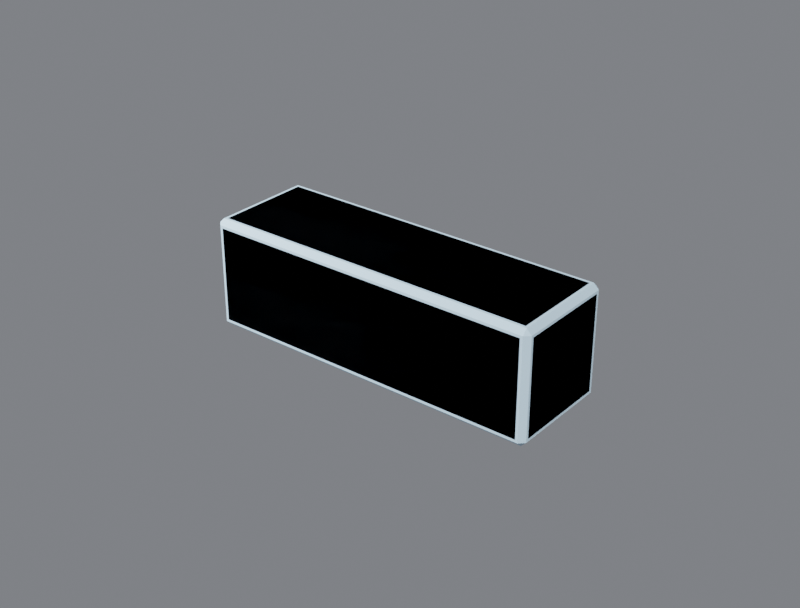 # Source: R4B_Beam3.blend  (saved by Blender 5.3.31; exported with 4.5.12 LTS)
import bpy
from mathutils import Matrix  # noqa: F401  (used for matrix-valued properties, if any)

bpy.ops.wm.read_factory_settings(use_empty=True)
scene = bpy.context.scene
scene.name = 'Scene'

# ---- collections
col_r4b_beam3 = bpy.data.collections.new('R4B_Beam3'); scene.collection.children.link(col_r4b_beam3)
col_r4b_beam3_lod1 = bpy.data.collections.new('R4B_Beam3_LOD1'); scene.collection.children.link(col_r4b_beam3_lod1)

# ---- materials (node trees are filled in below, after node groups)
mat_r4p_base = bpy.data.materials.new('R4P_Base')
mat_r4p_base.diffuse_color = (0.55, 0.75, 0.9, 1.0)
mat_r4p_base.roughness = 0.85

# ---- material node trees
mat_r4p_base.use_nodes = True; mat_r4p_base.node_tree.nodes.clear()
_N = mat_r4p_base.node_tree.nodes; _L = mat_r4p_base.node_tree.links
n0 = _N.new('ShaderNodeBsdfPrincipled'); n0.name = 'Principled BSDF'; n0.location = (-200, 100)
n0.inputs[0].default_value = (0.55, 0.75, 0.9, 1.0)
n0.inputs[2].default_value = 0.85
n0.inputs[10].default_value = 0.005
n1 = _N.new('ShaderNodeOutputMaterial'); n1.name = 'Material Output'; n1.location = (200, 100)
_L.new(n0.outputs[0], n1.inputs[0])
n1.is_active_output = True

# ---- world
world_w = bpy.data.worlds.new('W'); scene.world = world_w
world_w.use_nodes = True; world_w.node_tree.nodes.clear()
_N = world_w.node_tree.nodes; _L = world_w.node_tree.links
n0 = _N.new('ShaderNodeBackground'); n0.name = 'Background'; n0.location = (-200, 100)
n0.inputs[0].default_value = (0.2, 0.21, 0.23, 1.0)
n0.inputs[1].default_value = 0.9
n1 = _N.new('ShaderNodeOutputWorld'); n1.name = 'World Output'; n1.location = (200, 100)
_L.new(n0.outputs[0], n1.inputs[0])
n1.is_active_output = True

# ---- cameras
cam_cam = bpy.data.cameras.new('Cam')
cam_cam.lens = 60.0

# ---- lights
light_key = bpy.data.lights.new('Key', 'SUN')
light_key.energy = 3.2
light_fill = bpy.data.lights.new('Fill', 'AREA')
light_fill.energy = 220.0
light_fill.size = 2.5
light_rim = bpy.data.lights.new('Rim', 'AREA')
light_rim.energy = 260.0
light_rim.size = 2.5

# ---- meshes
me_r4b_beam3 = bpy.data.meshes.new('R4B_Beam3')
me_r4b_beam3.from_pydata([(-0.26, -0.224, -0.224), (-0.224, -0.26, -0.224), (-0.224, -0.224, -0.26), (1.324, -0.26, -0.224), (1.324, -0.224, -0.26), (1.36, -0.224, -0.224), (1.36, 0.224, -0.224), (1.324, 0.224, -0.26), (1.324, 0.26, -0.224), (-0.224, 0.26, -0.224), (-0.224, 0.224, -0.26), (-0.26, 0.224, -0.224), (-0.26, -0.224, 0.224), (-0.224, -0.26, 0.224), (-0.224, -0.224, 0.26), (1.324, -0.26, 0.224), (1.324, -0.224, 0.26), (1.36, -0.224, 0.224), (1.36, 0.224, 0.224), (1.324, 0.224, 0.26), (1.324, 0.26, 0.224), (-0.224, 0.26, 0.224), (-0.224, 0.224, 0.26), (-0.26, 0.224, 0.224)], [], [(2, 1, 0), (2, 4, 3, 1), (4, 5, 3), (4, 7, 6, 5), (7, 8, 6), (7, 10, 9, 8), (10, 11, 9), (10, 2, 0, 11), (12, 13, 14), (13, 15, 16, 14), (15, 17, 16), (17, 18, 19, 16), (18, 20, 19), (20, 21, 22, 19), (21, 23, 22), (23, 12, 14, 22), (1, 3, 15, 13), (5, 6, 18, 17), (8, 9, 21, 20), (11, 0, 12, 23), (0, 1, 13, 12), (3, 5, 17, 15), (6, 8, 20, 18), (9, 11, 23, 21), (10, 7, 4, 2), (14, 16, 19, 22)])
me_r4b_beam3.polygons.foreach_set('use_smooth', [True] * 26)
_k = set([(0, 1), (0, 2), (0, 11), (0, 12), (1, 2), (1, 3), (1, 13), (2, 4), (2, 10), (3, 4), (3, 5), (3, 15), (4, 5), (4, 7), (5, 6), (5, 17), (6, 7), (6, 8), (6, 18), (7, 8), (7, 10), (8, 9), (8, 20), (9, 10), (9, 11), (9, 21), (10, 11), (11, 23), (12, 13), (12, 14), (12, 23), (13, 14), (13, 15), (14, 16), (14, 22), (15, 16), (15, 17), (16, 17), (16, 19), (17, 18), (18, 19), (18, 20), (19, 20), (19, 22), (20, 21), (21, 22), (21, 23), (22, 23)])
me_r4b_beam3.attributes.new('sharp_edge', 'BOOLEAN', 'EDGE').data.foreach_set('value', [ (min(e.vertices), max(e.vertices)) in _k for e in me_r4b_beam3.edges])
_uv = me_r4b_beam3.uv_layers.new(name='UVMap')
_uv.uv.foreach_set('vector', [0.06923, 0.06923, 0.06923, 0.0, 0.0, 0.06923, 0.06923, 0.0, 3.046, 0.0, 3.046, 0.06923, 0.06923, 0.06923, 3.046, 0.06923, 3.115, 0.06923, 3.046, 0.0, 0.06923, 0.0, 0.9308, 0.0, 0.9308, 0.06923, 0.06923, 0.06923, 3.046, 0.9308, 3.046, 1.0, 3.115, 0.9308, 3.046, 0.0, 0.06923, 0.0, 0.06923, 0.06923, 3.046, 0.06923, 0.06923, 0.9308, 0.0, 0.9308, 0.06923, 1.0, 0.9308, 0.0, 0.06923, 0.0, 0.06923, 0.06923, 0.9308, 0.06923, 0.0, 0.06923, 0.06923, 0.0, 0.06923, 0.06923, 0.06923, 0.9308, 3.046, 0.9308, 3.046, 1.0, 0.06923, 1.0, 3.046, 0.0, 3.115, 0.06923, 3.046, 0.06923, 0.06923, 0.9308, 0.9308, 0.9308, 0.9308, 1.0, 0.06923, 1.0, 3.115, 0.9308, 3.046, 1.0, 3.046, 0.9308, 3.046, 0.9308, 0.06923, 0.9308, 0.06923, 1.0, 3.046, 1.0, 0.06923, 1.0, 0.0, 0.9308, 0.06923, 0.9308, 0.9308, 0.9308, 0.06923, 0.9308, 0.06923, 1.0, 0.9308, 1.0, 0.06923, 0.06923, 3.046, 0.06923, 3.046, 0.9308, 0.06923, 0.9308, 0.06923, 0.06923, 0.9308, 0.06923, 0.9308, 0.9308, 0.06923, 0.9308, 3.046, 0.06923, 0.06923, 0.06923, 0.06923, 0.9308, 3.046, 0.9308, 0.9308, 0.06923, 0.06923, 0.06923, 0.06923, 0.9308, 0.9308, 0.9308, 0.06923, 0.06923, 0.0, 0.06923, 0.0, 0.9308, 0.06923, 0.9308, 0.0, 0.06923, 0.06923, 0.06923, 0.06923, 0.9308, 0.0, 0.9308, 0.9308, 0.06923, 1.0, 0.06923, 1.0, 0.9308, 0.9308, 0.9308, 1.0, 0.06923, 0.9308, 0.06923, 0.9308, 0.9308, 1.0, 0.9308, 0.06923, 0.9308, 3.046, 0.9308, 3.046, 0.06923, 0.06923, 0.06923, 0.06923, 0.06923, 3.046, 0.06923, 3.046, 0.9308, 0.06923, 0.9308])
me_r4b_beam3.materials.append(mat_r4p_base)
me_r4b_beam3.update()
me_r4b_beam3.normals_split_custom_set([tuple(v) for v in zip(*[iter([-0.4083, -0.4083, -0.8165, -0.4083, -0.4083, -0.8165, -0.4083, -0.4083, -0.8165, 0.0, -0.7071, -0.7071, 0.0, -0.7071, -0.7071, 0.0, -0.7071, -0.7071, 0.0, -0.7071, -0.7071, 0.4083, -0.4083, -0.8165, 0.4083, -0.4083, -0.8165, 0.4083, -0.4083, -0.8165, 0.7071, 0.0, -0.7071, 0.7071, 0.0, -0.7071, 0.7071, 0.0, -0.7071, 0.7071, 0.0, -0.7071, 0.4083, 0.4083, -0.8165, 0.4083, 0.4083, -0.8165, 0.4083, 0.4083, -0.8165, 0.0, 0.7071, -0.7071, 0.0, 0.7071, -0.7071, 0.0, 0.7071, -0.7071, 0.0, 0.7071, -0.7071, -0.4083, 0.4083, -0.8165, -0.4083, 0.4083, -0.8165, -0.4083, 0.4083, -0.8165, -0.7071, 0.0, -0.7071, -0.7071, 0.0, -0.7071, -0.7071, 0.0, -0.7071, -0.7071, 0.0, -0.7071, -0.4083, -0.4083, 0.8165, -0.4083, -0.4083, 0.8165, -0.4083, -0.4083, 0.8165, 0.0, -0.7071, 0.7071, 0.0, -0.7071, 0.7071, 0.0, -0.7071, 0.7071, 0.0, -0.7071, 0.7071, 0.4083, -0.4083, 0.8165, 0.4083, -0.4083, 0.8165, 0.4083, -0.4083, 0.8165, 0.7071, 0.0, 0.7071, 0.7071, 0.0, 0.7071, 0.7071, 0.0, 0.7071, 0.7071, 0.0, 0.7071, 0.4083, 0.4083, 0.8165, 0.4083, 0.4083, 0.8165, 0.4083, 0.4083, 0.8165, 0.0, 0.7071, 0.7071, 0.0, 0.7071, 0.7071, 0.0, 0.7071, 0.7071, 0.0, 0.7071, 0.7071, -0.4083, 0.4083, 0.8165, -0.4083, 0.4083, 0.8165, -0.4083, 0.4083, 0.8165, -0.7071, 0.0, 0.7071, -0.7071, 0.0, 0.7071, -0.7071, 0.0, 0.7071, -0.7071, 0.0, 0.7071, 0.0, -1.0, 0.0, 0.0, -1.0, 0.0, 0.0, -1.0, 0.0, 0.0, -1.0, 0.0, 1.0, 0.0, 0.0, 1.0, 0.0, 0.0, 1.0, 0.0, 0.0, 1.0, 0.0, 0.0, 0.0, 1.0, 0.0, 0.0, 1.0, 0.0, 0.0, 1.0, 0.0, 0.0, 1.0, 0.0, -1.0, 0.0, 0.0, -1.0, 0.0, 0.0, -1.0, 0.0, 0.0, -1.0, 0.0, 0.0, -0.7071, -0.7071, 0.0, -0.7071, -0.7071, 0.0, -0.7071, -0.7071, 0.0, -0.7071, -0.7071, 0.0, 0.7071, -0.7071, 0.0, 0.7071, -0.7071, 0.0, 0.7071, -0.7071, 0.0, 0.7071, -0.7071, 0.0, 0.7071, 0.7071, 0.0, 0.7071, 0.7071, 0.0, 0.7071, 0.7071, 0.0, 0.7071, 0.7071, 0.0, -0.7071, 0.7071, 0.0, -0.7071, 0.7071, 0.0, -0.7071, 0.7071, 0.0, -0.7071, 0.7071, 0.0, 0.0, 0.0, -1.0, 0.0, 0.0, -1.0, 0.0, 0.0, -1.0, 0.0, 0.0, -1.0, 0.0, 0.0, 1.0, 0.0, 0.0, 1.0, 0.0, 0.0, 1.0, 0.0, 0.0, 1.0])] * 3)])
me_r4b_beam3_lod1 = bpy.data.meshes.new('R4B_Beam3_LOD1')
me_r4b_beam3_lod1.from_pydata([(-0.26, -0.236, -0.236), (-0.236, -0.26, -0.236), (-0.236, -0.236, -0.26), (1.336, -0.26, -0.236), (1.336, -0.236, -0.26), (1.36, -0.236, -0.236), (1.36, 0.236, -0.236), (1.336, 0.236, -0.26), (1.336, 0.26, -0.236), (-0.236, 0.26, -0.236), (-0.236, 0.236, -0.26), (-0.26, 0.236, -0.236), (-0.26, -0.236, 0.236), (-0.236, -0.26, 0.236), (-0.236, -0.236, 0.26), (1.336, -0.26, 0.236), (1.336, -0.236, 0.26), (1.36, -0.236, 0.236), (1.36, 0.236, 0.236), (1.336, 0.236, 0.26), (1.336, 0.26, 0.236), (-0.236, 0.26, 0.236), (-0.236, 0.236, 0.26), (-0.26, 0.236, 0.236)], [], [(2, 1, 0), (2, 4, 3, 1), (4, 5, 3), (4, 7, 6, 5), (7, 8, 6), (7, 10, 9, 8), (10, 11, 9), (10, 2, 0, 11), (12, 13, 14), (13, 15, 16, 14), (15, 17, 16), (17, 18, 19, 16), (18, 20, 19), (20, 21, 22, 19), (21, 23, 22), (23, 12, 14, 22), (1, 3, 15, 13), (5, 6, 18, 17), (8, 9, 21, 20), (11, 0, 12, 23), (0, 1, 13, 12), (3, 5, 17, 15), (6, 8, 20, 18), (9, 11, 23, 21), (10, 7, 4, 2), (14, 16, 19, 22)])
me_r4b_beam3_lod1.polygons.foreach_set('use_smooth', [True] * 26)
_k = set([(0, 1), (0, 2), (0, 11), (0, 12), (1, 2), (1, 3), (1, 13), (2, 4), (2, 10), (3, 4), (3, 5), (3, 15), (4, 5), (4, 7), (5, 6), (5, 17), (6, 7), (6, 8), (6, 18), (7, 8), (7, 10), (8, 9), (8, 20), (9, 10), (9, 11), (9, 21), (10, 11), (11, 23), (12, 13), (12, 14), (12, 23), (13, 14), (13, 15), (14, 16), (14, 22), (15, 16), (15, 17), (16, 17), (16, 19), (17, 18), (18, 19), (18, 20), (19, 20), (19, 22), (20, 21), (21, 22), (21, 23), (22, 23)])
me_r4b_beam3_lod1.attributes.new('sharp_edge', 'BOOLEAN', 'EDGE').data.foreach_set('value', [ (min(e.vertices), max(e.vertices)) in _k for e in me_r4b_beam3_lod1.edges])
_uv = me_r4b_beam3_lod1.uv_layers.new(name='UVMap')
_uv.uv.foreach_set('vector', [0.04615, 0.04615, 0.04615, 0.0, 0.0, 0.04615, 0.04615, 0.0, 3.069, 0.0, 3.069, 0.04615, 0.04615, 0.04615, 3.069, 0.04615, 3.115, 0.04615, 3.069, 0.0, 0.04615, 0.0, 0.9538, 0.0, 0.9538, 0.04615, 0.04615, 0.04615, 3.069, 0.9538, 3.069, 1.0, 3.115, 0.9538, 3.069, 0.0, 0.04615, 0.0, 0.04615, 0.04615, 3.069, 0.04615, 0.04615, 0.9538, 0.0, 0.9538, 0.04615, 1.0, 0.9538, 0.0, 0.04615, 0.0, 0.04615, 0.04615, 0.9538, 0.04615, 0.0, 0.04615, 0.04615, 0.0, 0.04615, 0.04615, 0.04615, 0.9538, 3.069, 0.9538, 3.069, 1.0, 0.04615, 1.0, 3.069, 0.0, 3.115, 0.04615, 3.069, 0.04615, 0.04615, 0.9538, 0.9538, 0.9538, 0.9538, 1.0, 0.04615, 1.0, 3.115, 0.9538, 3.069, 1.0, 3.069, 0.9538, 3.069, 0.9538, 0.04615, 0.9538, 0.04615, 1.0, 3.069, 1.0, 0.04615, 1.0, 0.0, 0.9538, 0.04615, 0.9538, 0.9538, 0.9538, 0.04615, 0.9538, 0.04615, 1.0, 0.9538, 1.0, 0.04615, 0.04615, 3.069, 0.04615, 3.069, 0.9538, 0.04615, 0.9538, 0.04615, 0.04615, 0.9538, 0.04615, 0.9538, 0.9538, 0.04615, 0.9538, 3.069, 0.04615, 0.04615, 0.04615, 0.04615, 0.9538, 3.069, 0.9538, 0.9538, 0.04615, 0.04615, 0.04615, 0.04615, 0.9538, 0.9538, 0.9538, 0.04615, 0.04615, 0.0, 0.04615, 0.0, 0.9538, 0.04615, 0.9538, 0.0, 0.04615, 0.04615, 0.04615, 0.04615, 0.9538, 0.0, 0.9538, 0.9538, 0.04615, 1.0, 0.04615, 1.0, 0.9538, 0.9538, 0.9538, 1.0, 0.04615, 0.9538, 0.04615, 0.9538, 0.9538, 1.0, 0.9538, 0.04615, 0.9538, 3.069, 0.9538, 3.069, 0.04615, 0.04615, 0.04615, 0.04615, 0.04615, 3.069, 0.04615, 3.069, 0.9538, 0.04615, 0.9538])
me_r4b_beam3_lod1.materials.append(mat_r4p_base)
me_r4b_beam3_lod1.update()
me_r4b_beam3_lod1.normals_split_custom_set([tuple(v) for v in zip(*[iter([-0.4083, -0.4083, -0.8165, -0.4083, -0.4083, -0.8165, -0.4083, -0.4083, -0.8165, 0.0, -0.7071, -0.7071, 0.0, -0.7071, -0.7071, 0.0, -0.7071, -0.7071, 0.0, -0.7071, -0.7071, 0.4083, -0.4083, -0.8165, 0.4083, -0.4083, -0.8165, 0.4083, -0.4083, -0.8165, 0.7071, 0.0, -0.7071, 0.7071, 0.0, -0.7071, 0.7071, 0.0, -0.7071, 0.7071, 0.0, -0.7071, 0.4083, 0.4083, -0.8165, 0.4083, 0.4083, -0.8165, 0.4083, 0.4083, -0.8165, 0.0, 0.7071, -0.7071, 0.0, 0.7071, -0.7071, 0.0, 0.7071, -0.7071, 0.0, 0.7071, -0.7071, -0.4083, 0.4083, -0.8165, -0.4083, 0.4083, -0.8165, -0.4083, 0.4083, -0.8165, -0.7071, 0.0, -0.7071, -0.7071, 0.0, -0.7071, -0.7071, 0.0, -0.7071, -0.7071, 0.0, -0.7071, -0.4083, -0.4083, 0.8165, -0.4083, -0.4083, 0.8165, -0.4083, -0.4083, 0.8165, 0.0, -0.7071, 0.7071, 0.0, -0.7071, 0.7071, 0.0, -0.7071, 0.7071, 0.0, -0.7071, 0.7071, 0.4083, -0.4083, 0.8165, 0.4083, -0.4083, 0.8165, 0.4083, -0.4083, 0.8165, 0.7071, 0.0, 0.7071, 0.7071, 0.0, 0.7071, 0.7071, 0.0, 0.7071, 0.7071, 0.0, 0.7071, 0.4083, 0.4083, 0.8165, 0.4083, 0.4083, 0.8165, 0.4083, 0.4083, 0.8165, 0.0, 0.7071, 0.7071, 0.0, 0.7071, 0.7071, 0.0, 0.7071, 0.7071, 0.0, 0.7071, 0.7071, -0.4083, 0.4083, 0.8165, -0.4083, 0.4083, 0.8165, -0.4083, 0.4083, 0.8165, -0.7071, 0.0, 0.7071, -0.7071, 0.0, 0.7071, -0.7071, 0.0, 0.7071, -0.7071, 0.0, 0.7071, 0.0, -1.0, 0.0, 0.0, -1.0, 0.0, 0.0, -1.0, 0.0, 0.0, -1.0, 0.0, 1.0, 0.0, 0.0, 1.0, 0.0, 0.0, 1.0, 0.0, 0.0, 1.0, 0.0, 0.0, 0.0, 1.0, 0.0, 0.0, 1.0, 0.0, 0.0, 1.0, 0.0, 0.0, 1.0, 0.0, -1.0, 0.0, 0.0, -1.0, 0.0, 0.0, -1.0, 0.0, 0.0, -1.0, 0.0, 0.0, -0.7071, -0.7071, 0.0, -0.7071, -0.7071, 0.0, -0.7071, -0.7071, 0.0, -0.7071, -0.7071, 0.0, 0.7071, -0.7071, 0.0, 0.7071, -0.7071, 0.0, 0.7071, -0.7071, 0.0, 0.7071, -0.7071, 0.0, 0.7071, 0.7071, 0.0, 0.7071, 0.7071, 0.0, 0.7071, 0.7071, 0.0, 0.7071, 0.7071, 0.0, -0.7071, 0.7071, 0.0, -0.7071, 0.7071, 0.0, -0.7071, 0.7071, 0.0, -0.7071, 0.7071, 0.0, 0.0, 0.0, -1.0, 0.0, 0.0, -1.0, 0.0, 0.0, -1.0, 0.0, 0.0, -1.0, 0.0, 0.0, 1.0, 0.0, 0.0, 1.0, 0.0, 0.0, 1.0, 0.0, 0.0, 1.0])] * 3)])

# ---- objects
ob_key = bpy.data.objects.new('Key', light_key)
ob_fill = bpy.data.objects.new('Fill', light_fill)
ob_rim = bpy.data.objects.new('Rim', light_rim)
ob_cam = bpy.data.objects.new('Cam', cam_cam)
ob_r4b_beam3_root = bpy.data.objects.new('R4B_Beam3_ROOT', None)
ob_r4b_beam3 = bpy.data.objects.new('R4B_Beam3', me_r4b_beam3)
ob_port_back_000 = bpy.data.objects.new('Port_back_000', None)
ob_port_back_100 = bpy.data.objects.new('Port_back_100', None)
ob_port_back_200 = bpy.data.objects.new('Port_back_200', None)
ob_port_down_000 = bpy.data.objects.new('Port_down_000', None)
ob_port_down_100 = bpy.data.objects.new('Port_down_100', None)
ob_port_down_200 = bpy.data.objects.new('Port_down_200', None)
ob_port_forward_000 = bpy.data.objects.new('Port_forward_000', None)
ob_port_forward_100 = bpy.data.objects.new('Port_forward_100', None)
ob_port_forward_200 = bpy.data.objects.new('Port_forward_200', None)
ob_port_left_000 = bpy.data.objects.new('Port_left_000', None)
ob_port_right_200 = bpy.data.objects.new('Port_right_200', None)
ob_port_up_000 = bpy.data.objects.new('Port_up_000', None)
ob_port_up_100 = bpy.data.objects.new('Port_up_100', None)
ob_port_up_200 = bpy.data.objects.new('Port_up_200', None)
ob_socket_mount = bpy.data.objects.new('Socket_Mount', None)
ob_r4b_beam3_lod1 = bpy.data.objects.new('R4B_Beam3_LOD1', me_r4b_beam3_lod1)

# ---- transforms, parenting, visibility, modifiers, constraints
ob_key.location = (2.0, -2.0, 3.0)
ob_key.rotation_euler = (0.8727, 0.0, 0.6109)
ob_fill.location = (-3.0, -1.5, 1.5)
ob_fill.rotation_euler = (1.222, 0.0, -1.134)
ob_rim.location = (0.5, 3.5, 2.2)
ob_rim.rotation_euler = (-1.047, 0.0, 3.142)
ob_cam.location = (3.652, -3.877, 2.637)
ob_cam.rotation_euler = (1.083, 4.525e-08, 0.6747)
ob_r4b_beam3_root.location = (0.0, 0.0, 0.0)
ob_r4b_beam3_root.empty_display_size = 0.1
ob_r4b_beam3.parent = ob_r4b_beam3_root
ob_r4b_beam3.location = (0.0, 0.0, 0.0)
ob_r4b_beam3.rotation_mode = 'QUATERNION'
ob_r4b_beam3.rotation_quaternion = (1.0, 0.0, 0.0, 0.0)
ob_port_back_000.parent = ob_r4b_beam3_root
ob_port_back_000.location = (0.0, 0.26, 0.0)
ob_port_back_000.rotation_euler = (1.571, -7.55e-08, -3.142)
ob_port_back_000.scale = (1.0, 1.0, 1.0)
ob_port_back_000.empty_display_type = 'SINGLE_ARROW'
ob_port_back_000.empty_display_size = 0.06
ob_port_back_100.parent = ob_r4b_beam3_root
ob_port_back_100.location = (0.55, 0.26, 0.0)
ob_port_back_100.rotation_euler = (1.571, -7.55e-08, -3.142)
ob_port_back_100.scale = (1.0, 1.0, 1.0)
ob_port_back_100.empty_display_type = 'SINGLE_ARROW'
ob_port_back_100.empty_display_size = 0.06
ob_port_back_200.parent = ob_r4b_beam3_root
ob_port_back_200.location = (1.1, 0.26, 0.0)
ob_port_back_200.rotation_euler = (1.571, -7.55e-08, -3.142)
ob_port_back_200.scale = (1.0, 1.0, 1.0)
ob_port_back_200.empty_display_type = 'SINGLE_ARROW'
ob_port_back_200.empty_display_size = 0.06
ob_port_down_000.parent = ob_r4b_beam3_root
ob_port_down_000.location = (0.0, 0.0, -0.26)
ob_port_down_000.rotation_euler = (-0.0, -3.142, -0.0)
ob_port_down_000.empty_display_type = 'SINGLE_ARROW'
ob_port_down_000.empty_display_size = 0.06
ob_port_down_100.parent = ob_r4b_beam3_root
ob_port_down_100.location = (0.55, 0.0, -0.26)
ob_port_down_100.rotation_euler = (-0.0, -3.142, -0.0)
ob_port_down_100.empty_display_type = 'SINGLE_ARROW'
ob_port_down_100.empty_display_size = 0.06
ob_port_down_200.parent = ob_r4b_beam3_root
ob_port_down_200.location = (1.1, 0.0, -0.26)
ob_port_down_200.rotation_euler = (-0.0, -3.142, -0.0)
ob_port_down_200.empty_display_type = 'SINGLE_ARROW'
ob_port_down_200.empty_display_size = 0.06
ob_port_forward_000.parent = ob_r4b_beam3_root
ob_port_forward_000.location = (0.0, -0.26, 0.0)
ob_port_forward_000.rotation_euler = (1.571, -0.0, 0.0)
ob_port_forward_000.empty_display_type = 'SINGLE_ARROW'
ob_port_forward_000.empty_display_size = 0.06
ob_port_forward_100.parent = ob_r4b_beam3_root
ob_port_forward_100.location = (0.55, -0.26, 0.0)
ob_port_forward_100.rotation_euler = (1.571, -0.0, 0.0)
ob_port_forward_100.empty_display_type = 'SINGLE_ARROW'
ob_port_forward_100.empty_display_size = 0.06
ob_port_forward_200.parent = ob_r4b_beam3_root
ob_port_forward_200.location = (1.1, -0.26, 0.0)
ob_port_forward_200.rotation_euler = (1.571, -0.0, 0.0)
ob_port_forward_200.empty_display_type = 'SINGLE_ARROW'
ob_port_forward_200.empty_display_size = 0.06
ob_port_left_000.parent = ob_r4b_beam3_root
ob_port_left_000.location = (-0.26, 0.0, 0.0)
ob_port_left_000.rotation_euler = (1.571, -0.0, -1.571)
ob_port_left_000.empty_display_type = 'SINGLE_ARROW'
ob_port_left_000.empty_display_size = 0.06
ob_port_right_200.parent = ob_r4b_beam3_root
ob_port_right_200.location = (1.36, 0.0, 0.0)
ob_port_right_200.rotation_euler = (1.571, -0.0, 1.571)
ob_port_right_200.empty_display_type = 'SINGLE_ARROW'
ob_port_right_200.empty_display_size = 0.06
ob_port_up_000.parent = ob_r4b_beam3_root
ob_port_up_000.location = (0.0, 0.0, 0.26)
ob_port_up_000.rotation_euler = (0.0, 0.0, -3.142)
ob_port_up_000.empty_display_type = 'SINGLE_ARROW'
ob_port_up_000.empty_display_size = 0.06
ob_port_up_100.parent = ob_r4b_beam3_root
ob_port_up_100.location = (0.55, 0.0, 0.26)
ob_port_up_100.rotation_euler = (0.0, 0.0, -3.142)
ob_port_up_100.empty_display_type = 'SINGLE_ARROW'
ob_port_up_100.empty_display_size = 0.06
ob_port_up_200.parent = ob_r4b_beam3_root
ob_port_up_200.location = (1.1, 0.0, 0.26)
ob_port_up_200.rotation_euler = (0.0, 0.0, -3.142)
ob_port_up_200.empty_display_type = 'SINGLE_ARROW'
ob_port_up_200.empty_display_size = 0.06
ob_socket_mount.parent = ob_r4b_beam3_root
ob_socket_mount.location = (0.0, 0.0, -0.26)
ob_socket_mount.rotation_euler = (-3.142, 0.0, 0.0)
ob_socket_mount.empty_display_type = 'SINGLE_ARROW'
ob_socket_mount.empty_display_size = 0.06
ob_r4b_beam3_lod1.parent = ob_r4b_beam3_root
ob_r4b_beam3_lod1.location = (0.0, 0.0, 0.0)

# ---- collection membership
scene.collection.objects.link(ob_key)
scene.collection.objects.link(ob_fill)
scene.collection.objects.link(ob_rim)
scene.collection.objects.link(ob_cam)
col_r4b_beam3.objects.link(ob_r4b_beam3_root)
col_r4b_beam3.objects.link(ob_r4b_beam3)
col_r4b_beam3.objects.link(ob_port_back_000)
col_r4b_beam3.objects.link(ob_port_back_100)
col_r4b_beam3.objects.link(ob_port_back_200)
col_r4b_beam3.objects.link(ob_port_down_000)
col_r4b_beam3.objects.link(ob_port_down_100)
col_r4b_beam3.objects.link(ob_port_down_200)
col_r4b_beam3.objects.link(ob_port_forward_000)
col_r4b_beam3.objects.link(ob_port_forward_100)
col_r4b_beam3.objects.link(ob_port_forward_200)
col_r4b_beam3.objects.link(ob_port_left_000)
col_r4b_beam3.objects.link(ob_port_right_200)
col_r4b_beam3.objects.link(ob_port_up_000)
col_r4b_beam3.objects.link(ob_port_up_100)
col_r4b_beam3.objects.link(ob_port_up_200)
col_r4b_beam3.objects.link(ob_socket_mount)
col_r4b_beam3_lod1.objects.link(ob_r4b_beam3_lod1)

# ---- scene / render settings (as saved in the file)
scene.camera = ob_cam
scene.frame_start = 1; scene.frame_end = 91; scene.frame_set(1)
scene.render.engine = 'BLENDER_EEVEE_NEXT'
scene.render.image_settings.file_format = 'JPEG'
scene.render.image_settings.color_mode = 'RGB'
scene.render.image_settings.quality = 88
scene.render.resolution_x = 800
scene.render.resolution_y = 608
scene.render.bake_bias = 0.0
scene.render.bake_samples = 0
scene.render.compositor_device = 'GPU'
scene.eevee.use_volume_custom_range = False
scene.eevee.fast_gi_thickness_near = 0.1
scene.eevee.fast_gi_thickness_far = 0.0
scene.eevee.ray_tracing_options.screen_trace_thickness = 0.1
scene.view_settings.view_transform = 'Filmic'
bpy.context.view_layer.update()
